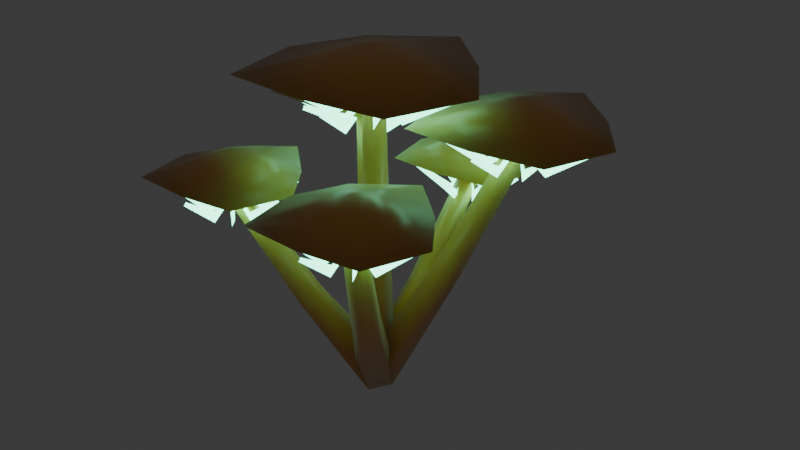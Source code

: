 # Source: cave_jack_o_lantern.blend  (saved by Blender 5.2.44; exported with 4.5.12 LTS)
import bpy
from mathutils import Matrix  # noqa: F401  (used for matrix-valued properties, if any)

bpy.ops.wm.read_factory_settings(use_empty=True)
scene = bpy.context.scene
scene.name = 'Scene'

# ---- collections
col_collection = bpy.data.collections.new('Collection'); scene.collection.children.link(col_collection)

# ---- materials (node trees are filled in below, after node groups)
mat_m_jack_cap = bpy.data.materials.new('M_Jack_Cap')
mat_m_jack_gills = bpy.data.materials.new('M_Jack_Gills')

# ---- material node trees
mat_m_jack_cap.use_nodes = True; mat_m_jack_cap.node_tree.nodes.clear()
_N = mat_m_jack_cap.node_tree.nodes; _L = mat_m_jack_cap.node_tree.links
n0 = _N.new('ShaderNodeBsdfPrincipled'); n0.name = 'Principled BSDF'; n0.location = (200, 0)
n0.inputs[0].default_value = (0.88, 0.42, 0.08, 1.0)
n0.inputs[2].default_value = 0.35
n0.inputs[8].default_value = 0.55
n0.inputs[9].default_value = (0.1425, 0.1925, 0.0075)
n0.inputs[10].default_value = 0.03
n0.inputs[24].default_value = 0.4
n1 = _N.new('ShaderNodeOutputMaterial'); n1.name = 'Material Output'; n1.location = (500, 0)
_L.new(n0.outputs[0], n1.inputs[0])
n1.is_active_output = True
mat_m_jack_gills.use_nodes = True; mat_m_jack_gills.node_tree.nodes.clear()
_N = mat_m_jack_gills.node_tree.nodes; _L = mat_m_jack_gills.node_tree.links
n0 = _N.new('ShaderNodeBsdfPrincipled'); n0.name = 'Principled BSDF'; n0.location = (200, 0)
n0.inputs[0].default_value = (0.15, 0.85, 0.55, 1.0)
n0.inputs[2].default_value = 0.25
n0.inputs[8].default_value = 0.65
n0.inputs[10].default_value = 0.005
n0.inputs[27].default_value = (0.2, 0.98, 0.65, 1.0)
n0.inputs[28].default_value = 4.8
n1 = _N.new('ShaderNodeOutputMaterial'); n1.name = 'Material Output'; n1.location = (500, 0)
_L.new(n0.outputs[0], n1.inputs[0])
n1.is_active_output = True

# ---- world
world_world = bpy.data.worlds.new('World'); scene.world = world_world
world_world.use_nodes = True; world_world.node_tree.nodes.clear()
_N = world_world.node_tree.nodes; _L = world_world.node_tree.links
n0 = _N.new('ShaderNodeOutputWorld'); n0.name = 'World Output'; n0.location = (200, 100)
n1 = _N.new('ShaderNodeBackground'); n1.name = 'Background'; n1.location = (-200, 100)
n1.inputs[0].default_value = (0.05088, 0.05088, 0.05088, 1.0)
_L.new(n1.outputs[0], n0.inputs[0])
n0.is_active_output = True
world_world.color = (0.05088, 0.05088, 0.05088)
world_world.sun_shadow_jitter_overblur = 0.0

# ---- meshes
me_flora_jack_o_lantern_mesh = bpy.data.meshes.new('Flora_Jack_O_Lantern_Mesh')
me_flora_jack_o_lantern_mesh.from_pydata([(-0.022, 0.0, 0.02), (-0.006798, -0.02092, 0.02), (0.0178, -0.01293, 0.02), (0.0178, 0.01293, 0.02), (-0.006798, 0.02092, 0.02), (-0.016, 0.0, 0.175), (-0.004944, -0.01522, 0.175), (0.01294, -0.009405, 0.175), (0.01294, 0.009405, 0.175), (-0.004944, 0.01522, 0.175), (-0.012, 0.0, 0.35), (-0.003708, -0.01141, 0.35), (0.009708, -0.007053, 0.35), (0.009708, 0.007053, 0.35), (-0.003708, 0.01141, 0.35), (0.0, 0.0, 0.02), (0.0, 0.0, 0.35), (0.0, 0.0, 0.398), (0.0, 0.0, 0.342), (0.126, 0.0, 0.37), (0.07285, 0.07285, 0.37), (8.45e-18, 0.138, 0.37), (-0.07885, 0.07885, 0.37), (-0.114, 1.396e-17, 0.37), (-0.09685, -0.09685, 0.37), (-1.874e-17, -0.102, 0.37), (0.09085, -0.09085, 0.37), (0.001386, -0.001, 0.3527), (0.0, 0.0, 0.35), (-0.001386, -0.001, 0.3473), (0.03778, -0.003, 0.336), (0.0384, 0.0, 0.33), (0.03902, -0.003, 0.324), (0.09508, -0.0005, 0.3618), (0.096, 0.0, 0.36), (0.09692, -0.0005, 0.3582), (0.001687, 0.0002728, 0.3527), (0.0, 0.0, 0.35), (-0.0002728, -0.001687, 0.3473), (0.02883, 0.02459, 0.336), (0.02715, 0.02715, 0.33), (0.02971, 0.02547, 0.324), (0.06758, 0.06688, 0.3618), (0.06788, 0.06788, 0.36), (0.06889, 0.06818, 0.3582), (0.001, 0.001386, 0.3527), (0.0, 0.0, 0.35), (0.001, -0.001386, 0.3473), (0.003, 0.03778, 0.336), (2.351e-18, 0.0384, 0.33), (0.003, 0.03902, 0.324), (0.0005, 0.09508, 0.3618), (5.878e-18, 0.096, 0.36), (0.0005, 0.09692, 0.3582), (-0.0002728, 0.001687, 0.3527), (0.0, 0.0, 0.35), (0.001687, -0.0002728, 0.3473), (-0.02459, 0.02883, 0.336), (-0.02715, 0.02715, 0.33), (-0.02547, 0.02971, 0.324), (-0.06688, 0.06758, 0.3618), (-0.06788, 0.06788, 0.36), (-0.06818, 0.06889, 0.3582), (-0.001386, 0.001, 0.3527), (0.0, 0.0, 0.35), (0.001386, 0.001, 0.3473), (-0.03778, 0.003, 0.336), (-0.0384, 4.703e-18, 0.33), (-0.03902, 0.003, 0.324), (-0.09508, 0.0005, 0.3618), (-0.096, 1.176e-17, 0.36), (-0.09692, 0.0005, 0.3582), (-0.001687, -0.0002728, 0.3527), (0.0, 0.0, 0.35), (0.0002728, 0.001687, 0.3473), (-0.02883, -0.02459, 0.336), (-0.02715, -0.02715, 0.33), (-0.02971, -0.02547, 0.324), (-0.06758, -0.06688, 0.3618), (-0.06788, -0.06788, 0.36), (-0.06889, -0.06818, 0.3582), (-0.001, -0.001386, 0.3527), (0.0, 0.0, 0.35), (-0.001, 0.001386, 0.3473), (-0.003, -0.03778, 0.336), (-7.054e-18, -0.0384, 0.33), (-0.003, -0.03902, 0.324), (-0.0005, -0.09508, 0.3618), (-1.763e-17, -0.096, 0.36), (-0.0005, -0.09692, 0.3582), (0.0002728, -0.001687, 0.3527), (0.0, 0.0, 0.35), (-0.001687, 0.0002728, 0.3473), (0.02459, -0.02883, 0.336), (0.02715, -0.02715, 0.33), (0.02547, -0.02971, 0.324), (0.06688, -0.06758, 0.3618), (0.06788, -0.06788, 0.36), (0.06818, -0.06889, 0.3582), (0.0122, -0.01831, 0.02), (0.01899, 0.004493, 0.009851), (-0.0004639, 0.02108, 0.01373), (-0.01928, 0.008537, 0.02627), (-0.01145, -0.01581, 0.03015), (0.06888, 0.02669, 0.15), (0.074, 0.04339, 0.143), (0.05978, 0.05541, 0.1457), (0.04586, 0.04613, 0.1543), (0.05149, 0.02838, 0.157), (0.1267, 0.07002, 0.3), (0.1306, 0.08262, 0.2951), (0.1199, 0.0916, 0.2969), (0.1093, 0.08455, 0.3031), (0.1135, 0.07121, 0.3049), (0.0, 0.0, 0.02), (0.12, 0.08, 0.3), (0.12, 0.08, 0.348), (0.12, 0.08, 0.292), (0.225, 0.08, 0.32), (0.1807, 0.1407, 0.32), (0.12, 0.195, 0.32), (0.05429, 0.1457, 0.32), (0.025, 0.08, 0.32), (0.03929, -0.0007107, 0.32), (0.12, -0.005, 0.32), (0.1957, 0.004289, 0.32), (0.1216, 0.079, 0.3025), (0.12, 0.08, 0.3), (0.1184, 0.079, 0.2975), (0.1513, 0.077, 0.286), (0.152, 0.08, 0.28), (0.1527, 0.077, 0.274), (0.1989, 0.0795, 0.3117), (0.2, 0.08, 0.31), (0.2011, 0.0795, 0.3083), (0.1218, 0.08042, 0.3025), (0.12, 0.08, 0.3), (0.1196, 0.07817, 0.2975), (0.1442, 0.09998, 0.286), (0.1426, 0.1026, 0.28), (0.1453, 0.101, 0.274), (0.1762, 0.1355, 0.3117), (0.1766, 0.1366, 0.31), (0.1777, 0.137, 0.3083), (0.121, 0.08159, 0.3025), (0.12, 0.08, 0.3), (0.121, 0.07841, 0.2975), (0.123, 0.1113, 0.286), (0.12, 0.112, 0.28), (0.123, 0.1127, 0.274), (0.1205, 0.1589, 0.3117), (0.12, 0.16, 0.31), (0.1205, 0.1611, 0.3083), (0.1196, 0.08183, 0.3025), (0.12, 0.08, 0.3), (0.1218, 0.07958, 0.2975), (0.1, 0.1042, 0.286), (0.09737, 0.1026, 0.28), (0.09897, 0.1053, 0.274), (0.06453, 0.1362, 0.3117), (0.06343, 0.1366, 0.31), (0.06304, 0.1377, 0.3083), (0.1184, 0.081, 0.3025), (0.12, 0.08, 0.3), (0.1216, 0.081, 0.2975), (0.08874, 0.083, 0.286), (0.088, 0.08, 0.28), (0.08726, 0.083, 0.274), (0.04106, 0.0805, 0.3117), (0.04, 0.08, 0.31), (0.03894, 0.0805, 0.3083), (0.1182, 0.07958, 0.3025), (0.12, 0.08, 0.3), (0.1204, 0.08183, 0.2975), (0.09578, 0.06002, 0.286), (0.09737, 0.05737, 0.28), (0.09473, 0.05897, 0.274), (0.06383, 0.02453, 0.3117), (0.06343, 0.02343, 0.31), (0.06233, 0.02304, 0.3083), (0.119, 0.07841, 0.3025), (0.12, 0.08, 0.3), (0.119, 0.08159, 0.2975), (0.117, 0.04874, 0.286), (0.12, 0.048, 0.28), (0.117, 0.04726, 0.274), (0.1195, 0.00106, 0.3117), (0.12, 0.0, 0.31), (0.1195, -0.00106, 0.3083), (0.1204, 0.07817, 0.3025), (0.12, 0.08, 0.3), (0.1182, 0.08042, 0.2975), (0.14, 0.05578, 0.286), (0.1426, 0.05737, 0.28), (0.141, 0.05473, 0.274), (0.1755, 0.02383, 0.3117), (0.1766, 0.02343, 0.31), (0.177, 0.02233, 0.3083), (0.01556, 0.01556, 0.02), (-0.007939, 0.01755, 0.009378), (-0.02046, -0.004708, 0.01344), (-0.004708, -0.02046, 0.02656), (0.01755, -0.007939, 0.03062), (-0.03869, 0.06131, 0.14), (-0.05596, 0.06295, 0.1327), (-0.06499, 0.04669, 0.1355), (-0.05331, 0.03501, 0.1445), (-0.03705, 0.04404, 0.1473), (-0.09151, 0.1085, 0.28), (-0.1046, 0.1098, 0.2749), (-0.1113, 0.09759, 0.2768), (-0.1024, 0.08868, 0.2832), (-0.09017, 0.09542, 0.2851), (0.0, 0.0, 0.02), (-0.1, 0.1, 0.28), (-0.1, 0.1, 0.328), (-0.1, 0.1, 0.272), (-0.0055, 0.1, 0.3), (-0.04536, 0.1546, 0.3), (-0.1, 0.2035, 0.3), (-0.1591, 0.1591, 0.3), (-0.1855, 0.1, 0.3), (-0.1726, 0.02736, 0.3), (-0.1, 0.0235, 0.3), (-0.03186, 0.03186, 0.3), (-0.09829, 0.099, 0.2825), (-0.1, 0.1, 0.28), (-0.1017, 0.099, 0.2775), (-0.07203, 0.097, 0.2659), (-0.0712, 0.1, 0.26), (-0.07037, 0.097, 0.2541), (-0.02914, 0.0995, 0.2916), (-0.028, 0.1, 0.29), (-0.02686, 0.0995, 0.2884), (-0.09808, 0.1005, 0.2825), (-0.1, 0.1, 0.28), (-0.1005, 0.09808, 0.2775), (-0.0781, 0.1177, 0.2659), (-0.07964, 0.1204, 0.26), (-0.07693, 0.1188, 0.2541), (-0.04954, 0.1498, 0.2916), (-0.04909, 0.1509, 0.29), (-0.04793, 0.1514, 0.2884), (-0.099, 0.1017, 0.2825), (-0.1, 0.1, 0.28), (-0.099, 0.09829, 0.2775), (-0.097, 0.128, 0.2659), (-0.1, 0.1288, 0.26), (-0.097, 0.1296, 0.2541), (-0.0995, 0.1709, 0.2916), (-0.1, 0.172, 0.29), (-0.0995, 0.1731, 0.2884), (-0.1005, 0.1019, 0.2825), (-0.1, 0.1, 0.28), (-0.09808, 0.0995, 0.2775), (-0.1177, 0.1219, 0.2659), (-0.1204, 0.1204, 0.26), (-0.1188, 0.1231, 0.2541), (-0.1498, 0.1505, 0.2916), (-0.1509, 0.1509, 0.29), (-0.1514, 0.1521, 0.2884), (-0.1017, 0.101, 0.2825), (-0.1, 0.1, 0.28), (-0.09829, 0.101, 0.2775), (-0.128, 0.103, 0.2659), (-0.1288, 0.1, 0.26), (-0.1296, 0.103, 0.2541), (-0.1709, 0.1005, 0.2916), (-0.172, 0.1, 0.29), (-0.1731, 0.1005, 0.2884), (-0.1019, 0.0995, 0.2825), (-0.1, 0.1, 0.28), (-0.0995, 0.1019, 0.2775), (-0.1219, 0.08234, 0.2659), (-0.1204, 0.07964, 0.26), (-0.1231, 0.08117, 0.2541), (-0.1505, 0.05025, 0.2916), (-0.1509, 0.04909, 0.29), (-0.1521, 0.04864, 0.2884), (-0.101, 0.09829, 0.2825), (-0.1, 0.1, 0.28), (-0.101, 0.1017, 0.2775), (-0.103, 0.07203, 0.2659), (-0.1, 0.0712, 0.26), (-0.103, 0.07037, 0.2541), (-0.1005, 0.02914, 0.2916), (-0.1, 0.028, 0.29), (-0.1005, 0.02686, 0.2884), (-0.0995, 0.09808, 0.2825), (-0.1, 0.1, 0.28), (-0.1019, 0.1005, 0.2775), (-0.08234, 0.0781, 0.2659), (-0.07964, 0.07964, 0.26), (-0.08117, 0.07693, 0.2541), (-0.05025, 0.04954, 0.2916), (-0.04909, 0.04909, 0.29), (-0.04864, 0.04793, 0.2884), (-0.01831, -0.0122, 0.02), (0.00405, -0.01833, 0.008529), (0.02081, 0.0008745, 0.01291), (0.00881, 0.01887, 0.02709), (-0.01536, 0.01079, 0.03147), (0.02669, -0.06888, 0.13), (0.04312, -0.0736, 0.1222), (0.05524, -0.05953, 0.1252), (0.0463, -0.04611, 0.1348), (0.02865, -0.05189, 0.1378), (0.07002, -0.1267, 0.26), (0.08245, -0.1304, 0.2545), (0.0915, -0.1197, 0.2566), (0.08466, -0.1095, 0.2634), (0.07138, -0.1138, 0.2655), (0.0, 0.0, 0.02), (0.08, -0.12, 0.26), (0.08, -0.12, 0.308), (0.08, -0.12, 0.252), (0.1692, -0.12, 0.28), (0.1316, -0.0684, 0.28), (0.08, -0.02225, 0.28), (0.02415, -0.06415, 0.28), (-0.00075, -0.12, 0.28), (0.0114, -0.1886, 0.28), (0.08, -0.1922, 0.28), (0.1444, -0.1844, 0.28), (0.08178, -0.121, 0.2624), (0.08, -0.12, 0.26), (0.07822, -0.121, 0.2576), (0.1063, -0.123, 0.2459), (0.1072, -0.12, 0.24), (0.1081, -0.123, 0.2341), (0.1468, -0.1205, 0.2716), (0.148, -0.12, 0.27), (0.1492, -0.1205, 0.2684), (0.08196, -0.1195, 0.2624), (0.08, -0.12, 0.26), (0.07945, -0.122, 0.2576), (0.1007, -0.1035, 0.2459), (0.09923, -0.1008, 0.24), (0.102, -0.1023, 0.2341), (0.1276, -0.07311, 0.2716), (0.1281, -0.07192, 0.27), (0.1293, -0.07143, 0.2684), (0.081, -0.1182, 0.2624), (0.08, -0.12, 0.26), (0.081, -0.1218, 0.2576), (0.083, -0.09367, 0.2459), (0.08, -0.0928, 0.24), (0.083, -0.09193, 0.2341), (0.0805, -0.05318, 0.2716), (0.08, -0.052, 0.27), (0.0805, -0.05082, 0.2684), (0.07945, -0.118, 0.2624), (0.08, -0.12, 0.26), (0.08196, -0.1205, 0.2576), (0.06351, -0.09926, 0.2459), (0.06077, -0.1008, 0.24), (0.06227, -0.09803, 0.2341), (0.03311, -0.0724, 0.2716), (0.03192, -0.07192, 0.27), (0.03143, -0.07073, 0.2684), (0.07822, -0.119, 0.2624), (0.08, -0.12, 0.26), (0.08178, -0.119, 0.2576), (0.05367, -0.117, 0.2459), (0.0528, -0.12, 0.24), (0.05193, -0.117, 0.2341), (0.01318, -0.1195, 0.2716), (0.012, -0.12, 0.27), (0.01082, -0.1195, 0.2684), (0.07804, -0.1205, 0.2624), (0.08, -0.12, 0.26), (0.08055, -0.118, 0.2576), (0.05926, -0.1365, 0.2459), (0.06077, -0.1392, 0.24), (0.05803, -0.1377, 0.2341), (0.0324, -0.1669, 0.2716), (0.03192, -0.1681, 0.27), (0.03073, -0.1686, 0.2684), (0.079, -0.1218, 0.2624), (0.08, -0.12, 0.26), (0.079, -0.1182, 0.2576), (0.077, -0.1463, 0.2459), (0.08, -0.1472, 0.24), (0.077, -0.1481, 0.2341), (0.0795, -0.1868, 0.2716), (0.08, -0.188, 0.27), (0.0795, -0.1892, 0.2684), (0.08055, -0.122, 0.2624), (0.08, -0.12, 0.26), (0.07804, -0.1195, 0.2576), (0.09649, -0.1407, 0.2459), (0.09923, -0.1392, 0.24), (0.09773, -0.142, 0.2341), (0.1269, -0.1676, 0.2716), (0.1281, -0.1681, 0.27), (0.1286, -0.1693, 0.2684), (-0.01393, 0.01703, 0.02), (-0.01751, -0.005538, 0.00788), (0.003112, -0.02045, 0.01251), (0.01943, -0.0071, 0.02749), (0.008895, 0.01606, 0.03212), (-0.06513, -0.03262, 0.12), (-0.06802, -0.04927, 0.1117), (-0.05292, -0.06002, 0.1149), (-0.04069, -0.05002, 0.1251), (-0.04824, -0.03308, 0.1283), (-0.1176, -0.08071, 0.24), (-0.1199, -0.09335, 0.2342), (-0.1085, -0.1014, 0.2364), (-0.09916, -0.09367, 0.2436), (-0.1047, -0.08091, 0.2458), (0.0, 0.0, 0.02), (-0.11, -0.09, 0.24), (-0.11, -0.09, 0.288), (-0.11, -0.09, 0.232), (-0.026, -0.09, 0.26), (-0.06143, -0.04143, 0.26), (-0.11, 0.002, 0.26), (-0.1626, -0.03743, 0.26), (-0.186, -0.09, 0.26), (-0.1746, -0.1546, 0.26), (-0.11, -0.158, 0.26), (-0.04943, -0.1506, 0.26), (-0.1082, -0.091, 0.2424), (-0.11, -0.09, 0.24), (-0.1118, -0.091, 0.2376), (-0.08533, -0.093, 0.2259), (-0.0844, -0.09, 0.22), (-0.08347, -0.093, 0.2141), (-0.04723, -0.0905, 0.2516), (-0.046, -0.09, 0.25), (-0.04477, -0.0905, 0.2484), (-0.108, -0.0894, 0.2424), (-0.11, -0.09, 0.24), (-0.1106, -0.09201, 0.2376), (-0.09043, -0.07467, 0.2259), (-0.0919, -0.0719, 0.22), (-0.08912, -0.07336, 0.2141), (-0.06526, -0.04597, 0.2516), (-0.06475, -0.04475, 0.25), (-0.06352, -0.04423, 0.2484), (-0.109, -0.08815, 0.2424), (-0.11, -0.09, 0.24), (-0.109, -0.09185, 0.2376), (-0.107, -0.06533, 0.2259), (-0.11, -0.0644, 0.22), (-0.107, -0.06347, 0.2141), (-0.1095, -0.02723, 0.2516), (-0.11, -0.026, 0.25), (-0.1095, -0.02477, 0.2484), (-0.1106, -0.08799, 0.2424), (-0.11, -0.09, 0.24), (-0.108, -0.0906, 0.2376), (-0.1253, -0.07043, 0.2259), (-0.1281, -0.0719, 0.22), (-0.1266, -0.06912, 0.2141), (-0.154, -0.04526, 0.2516), (-0.1553, -0.04475, 0.25), (-0.1558, -0.04352, 0.2484), (-0.1118, -0.089, 0.2424), (-0.11, -0.09, 0.24), (-0.1082, -0.089, 0.2376), (-0.1347, -0.087, 0.2259), (-0.1356, -0.09, 0.22), (-0.1365, -0.087, 0.2141), (-0.1728, -0.0895, 0.2516), (-0.174, -0.09, 0.25), (-0.1752, -0.0895, 0.2484), (-0.112, -0.0906, 0.2424), (-0.11, -0.09, 0.24), (-0.1094, -0.08799, 0.2376), (-0.1296, -0.1053, 0.2259), (-0.1281, -0.1081, 0.22), (-0.1309, -0.1066, 0.2141), (-0.1547, -0.134, 0.2516), (-0.1553, -0.1353, 0.25), (-0.1565, -0.1358, 0.2484), (-0.111, -0.09185, 0.2424), (-0.11, -0.09, 0.24), (-0.111, -0.08815, 0.2376), (-0.113, -0.1147, 0.2259), (-0.11, -0.1156, 0.22), (-0.113, -0.1165, 0.2141), (-0.1105, -0.1528, 0.2516), (-0.11, -0.154, 0.25), (-0.1105, -0.1552, 0.2484), (-0.1094, -0.09201, 0.2424), (-0.11, -0.09, 0.24), (-0.112, -0.0894, 0.2376), (-0.09467, -0.1096, 0.2259), (-0.0919, -0.1081, 0.22), (-0.09336, -0.1109, 0.2141), (-0.06597, -0.1347, 0.2516), (-0.06475, -0.1353, 0.25), (-0.06423, -0.1365, 0.2484), (0.02178, -0.003111, 0.02), (0.009057, 0.01533, 0.007074), (-0.01618, 0.01258, 0.01201), (-0.01906, -0.007549, 0.02799), (0.004403, -0.01725, 0.03293), (0.02584, 0.06774, 0.11), (0.01665, 0.0816, 0.1012), (-0.001728, 0.07943, 0.1046), (-0.0039, 0.06423, 0.1154), (0.01314, 0.057, 0.1188), (0.03188, 0.1383, 0.22), (0.02503, 0.149, 0.2138), (0.01123, 0.1472, 0.2162), (0.00955, 0.1355, 0.2238), (0.02231, 0.13, 0.2262), (0.0, 0.0, 0.02), (0.02, 0.14, 0.22), (0.02, 0.14, 0.268), (0.02, 0.14, 0.212), (0.09875, 0.14, 0.24), (0.06553, 0.1855, 0.24), (0.02, 0.2263, 0.24), (-0.02928, 0.1893, 0.24), (-0.05125, 0.14, 0.24), (-0.04053, 0.07947, 0.24), (0.02, 0.07625, 0.24), (0.07678, 0.08322, 0.24), (0.02192, 0.139, 0.2223), (0.02, 0.14, 0.22), (0.01808, 0.139, 0.2177), (0.04301, 0.137, 0.2059), (0.044, 0.14, 0.2), (0.04499, 0.137, 0.1941), (0.07872, 0.1395, 0.2315), (0.08, 0.14, 0.23), (0.08128, 0.1395, 0.2285), (0.02207, 0.1407, 0.2223), (0.02, 0.14, 0.22), (0.01935, 0.1379, 0.2177), (0.03839, 0.1542, 0.2059), (0.03697, 0.157, 0.2), (0.03979, 0.1555, 0.1941), (0.06187, 0.1812, 0.2315), (0.06243, 0.1824, 0.23), (0.06369, 0.183, 0.2285), (0.021, 0.1419, 0.2223), (0.02, 0.14, 0.22), (0.021, 0.1381, 0.2177), (0.023, 0.163, 0.2059), (0.02, 0.164, 0.2), (0.023, 0.165, 0.1941), (0.0205, 0.1987, 0.2315), (0.02, 0.2, 0.23), (0.0205, 0.2013, 0.2285), (0.01935, 0.1421, 0.2223), (0.02, 0.14, 0.22), (0.02207, 0.1393, 0.2177), (0.005848, 0.1584, 0.2059), (0.003029, 0.157, 0.2), (0.004453, 0.1598, 0.1941), (-0.02117, 0.1819, 0.2315), (-0.02243, 0.1824, 0.23), (-0.02298, 0.1837, 0.2285), (0.01808, 0.141, 0.2223), (0.02, 0.14, 0.22), (0.02192, 0.141, 0.2177), (-0.003014, 0.143, 0.2059), (-0.004, 0.14, 0.2), (-0.004986, 0.143, 0.1941), (-0.03872, 0.1405, 0.2315), (-0.04, 0.14, 0.23), (-0.04128, 0.1405, 0.2285), (0.01793, 0.1393, 0.2223), (0.02, 0.14, 0.22), (0.02065, 0.1421, 0.2177), (0.001606, 0.1258, 0.2059), (0.003029, 0.123, 0.2), (0.0002106, 0.1245, 0.1941), (-0.02187, 0.09883, 0.2315), (-0.02243, 0.09757, 0.23), (-0.02369, 0.09702, 0.2285), (0.019, 0.1381, 0.2223), (0.02, 0.14, 0.22), (0.019, 0.1419, 0.2177), (0.017, 0.117, 0.2059), (0.02, 0.116, 0.2), (0.017, 0.115, 0.1941), (0.0195, 0.08128, 0.2315), (0.02, 0.08, 0.23), (0.0195, 0.07872, 0.2285), (0.02065, 0.1379, 0.2223), (0.02, 0.14, 0.22), (0.01793, 0.1407, 0.2177), (0.03415, 0.1216, 0.2059), (0.03697, 0.123, 0.2), (0.03555, 0.1202, 0.1941), (0.06117, 0.09813, 0.2315), (0.06243, 0.09757, 0.23), (0.06298, 0.09631, 0.2285)], [], [(0, 1, 6, 5), (1, 2, 7, 6), (2, 3, 8, 7), (3, 4, 9, 8), (4, 0, 5, 9), (5, 6, 11, 10), (6, 7, 12, 11), (7, 8, 13, 12), (8, 9, 14, 13), (9, 5, 10, 14), (15, 1, 0), (15, 2, 1), (15, 3, 2), (15, 4, 3), (15, 0, 4), (16, 10, 11), (16, 11, 12), (16, 12, 13), (16, 13, 14), (16, 14, 10), (17, 19, 20), (17, 20, 21), (17, 21, 22), (17, 22, 23), (17, 23, 24), (17, 24, 25), (17, 25, 26), (17, 26, 19), (18, 20, 19), (18, 21, 20), (18, 22, 21), (18, 23, 22), (18, 24, 23), (18, 25, 24), (18, 26, 25), (18, 19, 26), (27, 28, 31, 30), (28, 29, 32, 31), (30, 31, 34, 33), (31, 32, 35, 34), (36, 37, 40, 39), (37, 38, 41, 40), (39, 40, 43, 42), (40, 41, 44, 43), (45, 46, 49, 48), (46, 47, 50, 49), (48, 49, 52, 51), (49, 50, 53, 52), (54, 55, 58, 57), (55, 56, 59, 58), (57, 58, 61, 60), (58, 59, 62, 61), (63, 64, 67, 66), (64, 65, 68, 67), (66, 67, 70, 69), (67, 68, 71, 70), (72, 73, 76, 75), (73, 74, 77, 76), (75, 76, 79, 78), (76, 77, 80, 79), (81, 82, 85, 84), (82, 83, 86, 85), (84, 85, 88, 87), (85, 86, 89, 88), (90, 91, 94, 93), (91, 92, 95, 94), (93, 94, 97, 96), (94, 95, 98, 97), (99, 100, 105, 104), (100, 101, 106, 105), (101, 102, 107, 106), (102, 103, 108, 107), (103, 99, 104, 108), (104, 105, 110, 109), (105, 106, 111, 110), (106, 107, 112, 111), (107, 108, 113, 112), (108, 104, 109, 113), (114, 100, 99), (114, 101, 100), (114, 102, 101), (114, 103, 102), (114, 99, 103), (115, 109, 110), (115, 110, 111), (115, 111, 112), (115, 112, 113), (115, 113, 109), (116, 118, 119), (116, 119, 120), (116, 120, 121), (116, 121, 122), (116, 122, 123), (116, 123, 124), (116, 124, 125), (116, 125, 118), (117, 119, 118), (117, 120, 119), (117, 121, 120), (117, 122, 121), (117, 123, 122), (117, 124, 123), (117, 125, 124), (117, 118, 125), (126, 127, 130, 129), (127, 128, 131, 130), (129, 130, 133, 132), (130, 131, 134, 133), (135, 136, 139, 138), (136, 137, 140, 139), (138, 139, 142, 141), (139, 140, 143, 142), (144, 145, 148, 147), (145, 146, 149, 148), (147, 148, 151, 150), (148, 149, 152, 151), (153, 154, 157, 156), (154, 155, 158, 157), (156, 157, 160, 159), (157, 158, 161, 160), (162, 163, 166, 165), (163, 164, 167, 166), (165, 166, 169, 168), (166, 167, 170, 169), (171, 172, 175, 174), (172, 173, 176, 175), (174, 175, 178, 177), (175, 176, 179, 178), (180, 181, 184, 183), (181, 182, 185, 184), (183, 184, 187, 186), (184, 185, 188, 187), (189, 190, 193, 192), (190, 191, 194, 193), (192, 193, 196, 195), (193, 194, 197, 196), (198, 199, 204, 203), (199, 200, 205, 204), (200, 201, 206, 205), (201, 202, 207, 206), (202, 198, 203, 207), (203, 204, 209, 208), (204, 205, 210, 209), (205, 206, 211, 210), (206, 207, 212, 211), (207, 203, 208, 212), (213, 199, 198), (213, 200, 199), (213, 201, 200), (213, 202, 201), (213, 198, 202), (214, 208, 209), (214, 209, 210), (214, 210, 211), (214, 211, 212), (214, 212, 208), (215, 217, 218), (215, 218, 219), (215, 219, 220), (215, 220, 221), (215, 221, 222), (215, 222, 223), (215, 223, 224), (215, 224, 217), (216, 218, 217), (216, 219, 218), (216, 220, 219), (216, 221, 220), (216, 222, 221), (216, 223, 222), (216, 224, 223), (216, 217, 224), (225, 226, 229, 228), (226, 227, 230, 229), (228, 229, 232, 231), (229, 230, 233, 232), (234, 235, 238, 237), (235, 236, 239, 238), (237, 238, 241, 240), (238, 239, 242, 241), (243, 244, 247, 246), (244, 245, 248, 247), (246, 247, 250, 249), (247, 248, 251, 250), (252, 253, 256, 255), (253, 254, 257, 256), (255, 256, 259, 258), (256, 257, 260, 259), (261, 262, 265, 264), (262, 263, 266, 265), (264, 265, 268, 267), (265, 266, 269, 268), (270, 271, 274, 273), (271, 272, 275, 274), (273, 274, 277, 276), (274, 275, 278, 277), (279, 280, 283, 282), (280, 281, 284, 283), (282, 283, 286, 285), (283, 284, 287, 286), (288, 289, 292, 291), (289, 290, 293, 292), (291, 292, 295, 294), (292, 293, 296, 295), (297, 298, 303, 302), (298, 299, 304, 303), (299, 300, 305, 304), (300, 301, 306, 305), (301, 297, 302, 306), (302, 303, 308, 307), (303, 304, 309, 308), (304, 305, 310, 309), (305, 306, 311, 310), (306, 302, 307, 311), (312, 298, 297), (312, 299, 298), (312, 300, 299), (312, 301, 300), (312, 297, 301), (313, 307, 308), (313, 308, 309), (313, 309, 310), (313, 310, 311), (313, 311, 307), (314, 316, 317), (314, 317, 318), (314, 318, 319), (314, 319, 320), (314, 320, 321), (314, 321, 322), (314, 322, 323), (314, 323, 316), (315, 317, 316), (315, 318, 317), (315, 319, 318), (315, 320, 319), (315, 321, 320), (315, 322, 321), (315, 323, 322), (315, 316, 323), (324, 325, 328, 327), (325, 326, 329, 328), (327, 328, 331, 330), (328, 329, 332, 331), (333, 334, 337, 336), (334, 335, 338, 337), (336, 337, 340, 339), (337, 338, 341, 340), (342, 343, 346, 345), (343, 344, 347, 346), (345, 346, 349, 348), (346, 347, 350, 349), (351, 352, 355, 354), (352, 353, 356, 355), (354, 355, 358, 357), (355, 356, 359, 358), (360, 361, 364, 363), (361, 362, 365, 364), (363, 364, 367, 366), (364, 365, 368, 367), (369, 370, 373, 372), (370, 371, 374, 373), (372, 373, 376, 375), (373, 374, 377, 376), (378, 379, 382, 381), (379, 380, 383, 382), (381, 382, 385, 384), (382, 383, 386, 385), (387, 388, 391, 390), (388, 389, 392, 391), (390, 391, 394, 393), (391, 392, 395, 394), (396, 397, 402, 401), (397, 398, 403, 402), (398, 399, 404, 403), (399, 400, 405, 404), (400, 396, 401, 405), (401, 402, 407, 406), (402, 403, 408, 407), (403, 404, 409, 408), (404, 405, 410, 409), (405, 401, 406, 410), (411, 397, 396), (411, 398, 397), (411, 399, 398), (411, 400, 399), (411, 396, 400), (412, 406, 407), (412, 407, 408), (412, 408, 409), (412, 409, 410), (412, 410, 406), (413, 415, 416), (413, 416, 417), (413, 417, 418), (413, 418, 419), (413, 419, 420), (413, 420, 421), (413, 421, 422), (413, 422, 415), (414, 416, 415), (414, 417, 416), (414, 418, 417), (414, 419, 418), (414, 420, 419), (414, 421, 420), (414, 422, 421), (414, 415, 422), (423, 424, 427, 426), (424, 425, 428, 427), (426, 427, 430, 429), (427, 428, 431, 430), (432, 433, 436, 435), (433, 434, 437, 436), (435, 436, 439, 438), (436, 437, 440, 439), (441, 442, 445, 444), (442, 443, 446, 445), (444, 445, 448, 447), (445, 446, 449, 448), (450, 451, 454, 453), (451, 452, 455, 454), (453, 454, 457, 456), (454, 455, 458, 457), (459, 460, 463, 462), (460, 461, 464, 463), (462, 463, 466, 465), (463, 464, 467, 466), (468, 469, 472, 471), (469, 470, 473, 472), (471, 472, 475, 474), (472, 473, 476, 475), (477, 478, 481, 480), (478, 479, 482, 481), (480, 481, 484, 483), (481, 482, 485, 484), (486, 487, 490, 489), (487, 488, 491, 490), (489, 490, 493, 492), (490, 491, 494, 493), (495, 496, 501, 500), (496, 497, 502, 501), (497, 498, 503, 502), (498, 499, 504, 503), (499, 495, 500, 504), (500, 501, 506, 505), (501, 502, 507, 506), (502, 503, 508, 507), (503, 504, 509, 508), (504, 500, 505, 509), (510, 496, 495), (510, 497, 496), (510, 498, 497), (510, 499, 498), (510, 495, 499), (511, 505, 506), (511, 506, 507), (511, 507, 508), (511, 508, 509), (511, 509, 505), (512, 514, 515), (512, 515, 516), (512, 516, 517), (512, 517, 518), (512, 518, 519), (512, 519, 520), (512, 520, 521), (512, 521, 514), (513, 515, 514), (513, 516, 515), (513, 517, 516), (513, 518, 517), (513, 519, 518), (513, 520, 519), (513, 521, 520), (513, 514, 521), (522, 523, 526, 525), (523, 524, 527, 526), (525, 526, 529, 528), (526, 527, 530, 529), (531, 532, 535, 534), (532, 533, 536, 535), (534, 535, 538, 537), (535, 536, 539, 538), (540, 541, 544, 543), (541, 542, 545, 544), (543, 544, 547, 546), (544, 545, 548, 547), (549, 550, 553, 552), (550, 551, 554, 553), (552, 553, 556, 555), (553, 554, 557, 556), (558, 559, 562, 561), (559, 560, 563, 562), (561, 562, 565, 564), (562, 563, 566, 565), (567, 568, 571, 570), (568, 569, 572, 571), (570, 571, 574, 573), (571, 572, 575, 574), (576, 577, 580, 579), (577, 578, 581, 580), (579, 580, 583, 582), (580, 581, 584, 583), (585, 586, 589, 588), (586, 587, 590, 589), (588, 589, 592, 591), (589, 590, 593, 592)])
me_flora_jack_o_lantern_mesh.polygons.foreach_set('use_smooth', [True] * 408)
me_flora_jack_o_lantern_mesh.polygons.foreach_set('material_index', [0, 0, 0, 0, 0, 0, 0, 0, 0, 0, 0, 0, 0, 0, 0, 0, 0, 0, 0, 0, 0, 0, 0, 0, 0, 0, 0, 0, 0, 0, 0, 0, 0, 0, 0, 0, 1, 1, 1, 1, 1, 1, 1, 1, 1, 1, 1, 1, 1, 1, 1, 1, 1, 1, 1, 1, 1, 1, 1, 1, 1, 1, 1, 1, 1, 1, 1, 1, 0, 0, 0, 0, 0, 0, 0, 0, 0, 0, 0, 0, 0, 0, 0, 0, 0, 0, 0, 0, 0, 0, 0, 0, 0, 0, 0, 0, 0, 0, 0, 0, 0, 0, 0, 0, 1, 1, 1, 1, 1, 1, 1, 1, 1, 1, 1, 1, 1, 1, 1, 1, 1, 1, 1, 1, 1, 1, 1, 1, 1, 1, 1, 1, 1, 1, 1, 1, 0, 0, 0, 0, 0, 0, 0, 0, 0, 0, 0, 0, 0, 0, 0, 0, 0, 0, 0, 0, 0, 0, 0, 0, 0, 0, 0, 0, 0, 0, 0, 0, 0, 0, 0, 0, 1, 1, 1, 1, 1, 1, 1, 1, 1, 1, 1, 1, 1, 1, 1, 1, 1, 1, 1, 1, 1, 1, 1, 1, 1, 1, 1, 1, 1, 1, 1, 1, 0, 0, 0, 0, 0, 0, 0, 0, 0, 0, 0, 0, 0, 0, 0, 0, 0, 0, 0, 0, 0, 0, 0, 0, 0, 0, 0, 0, 0, 0, 0, 0, 0, 0, 0, 0, 1, 1, 1, 1, 1, 1, 1, 1, 1, 1, 1, 1, 1, 1, 1, 1, 1, 1, 1, 1, 1, 1, 1, 1, 1, 1, 1, 1, 1, 1, 1, 1, 0, 0, 0, 0, 0, 0, 0, 0, 0, 0, 0, 0, 0, 0, 0, 0, 0, 0, 0, 0, 0, 0, 0, 0, 0, 0, 0, 0, 0, 0, 0, 0, 0, 0, 0, 0, 1, 1, 1, 1, 1, 1, 1, 1, 1, 1, 1, 1, 1, 1, 1, 1, 1, 1, 1, 1, 1, 1, 1, 1, 1, 1, 1, 1, 1, 1, 1, 1, 0, 0, 0, 0, 0, 0, 0, 0, 0, 0, 0, 0, 0, 0, 0, 0, 0, 0, 0, 0, 0, 0, 0, 0, 0, 0, 0, 0, 0, 0, 0, 0, 0, 0, 0, 0, 1, 1, 1, 1, 1, 1, 1, 1, 1, 1, 1, 1, 1, 1, 1, 1, 1, 1, 1, 1, 1, 1, 1, 1, 1, 1, 1, 1, 1, 1, 1, 1])
me_flora_jack_o_lantern_mesh.materials.append(mat_m_jack_cap)
me_flora_jack_o_lantern_mesh.materials.append(mat_m_jack_gills)
me_flora_jack_o_lantern_mesh.update()

# ---- objects
ob_flora_jack_o_lantern = bpy.data.objects.new('Flora_Jack_O_Lantern', me_flora_jack_o_lantern_mesh)

# ---- transforms, parenting, visibility, modifiers, constraints
ob_flora_jack_o_lantern.location = (0.0, 0.0, 0.0)

# ---- collection membership
scene.collection.objects.link(ob_flora_jack_o_lantern)

# ---- scene / render settings (as saved in the file)
scene.frame_start = 1; scene.frame_end = 250; scene.frame_set(1)
scene.render.engine = 'BLENDER_EEVEE_NEXT'
scene.render.bake_bias = 0.0
scene.render.bake_samples = 0
scene.render.compositor_device = 'GPU'
scene.eevee.use_volume_custom_range = False
scene.eevee.fast_gi_thickness_near = 0.1
scene.eevee.fast_gi_thickness_far = 0.0
scene.eevee.ray_tracing_options.screen_trace_thickness = 0.1
bpy.context.view_layer.update()

# ---- added for rendering (the .blend has no active camera): camera
cam_auto = bpy.data.cameras.new('AutoCamera')
cam_auto.lens = 50.0
cam_auto.sensor_width = 36.0
cam_auto.clip_end = 1000.0
ob_auto_camera = bpy.data.objects.new('AutoCamera', cam_auto)
scene.collection.objects.link(ob_auto_camera)
ob_auto_camera.location = (0.671693, -0.765631, 0.724291)
ob_auto_camera.rotation_euler = (1.09748, -7.21219e-08, 0.694738)
scene.camera = ob_auto_camera
bpy.context.view_layer.update()
